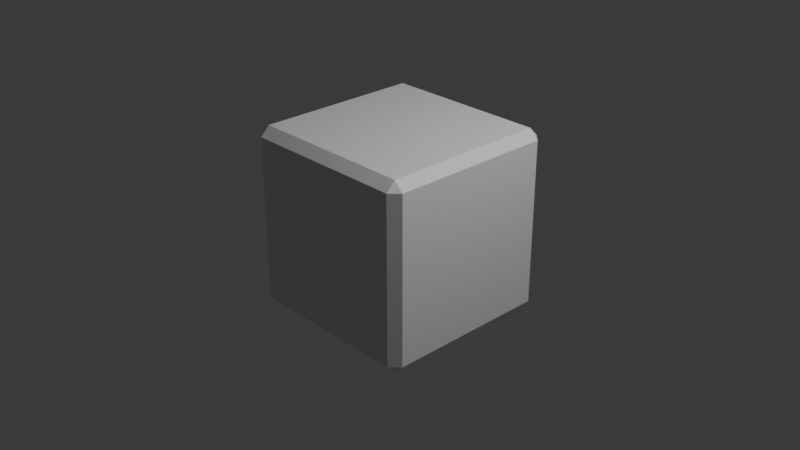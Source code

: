 # Source: 34_additional_anim.blend  (saved by Blender 5.2.7; exported with 4.5.12 LTS)
import bpy
from mathutils import Matrix  # noqa: F401  (used for matrix-valued properties, if any)

bpy.ops.wm.read_factory_settings(use_empty=True)
scene = bpy.context.scene
scene.name = 'Scene'

# ---- collections
col_collection = bpy.data.collections.new('Collection'); scene.collection.children.link(col_collection)

# ---- materials (node trees are filled in below, after node groups)
mat_material = bpy.data.materials.new('Material')
mat_material.alpha_threshold = 0.0
mat_material.use_backface_culling_lightprobe_volume = False
mat_material.roughness = 0.5
mat_material.line_color = (0.0, 0.0, 0.0, 1.0)

# ---- material node trees
mat_material.use_nodes = True; mat_material.node_tree.nodes.clear()
_N = mat_material.node_tree.nodes; _L = mat_material.node_tree.links
n0 = _N.new('ShaderNodeOutputMaterial'); n0.name = 'Material Output'; n0.location = (200, 100)
n1 = _N.new('ShaderNodeBsdfPrincipled'); n1.name = 'Principled BSDF'; n1.location = (-200, 100)
_L.new(n1.outputs[0], n0.inputs[0])
n0.is_active_output = True

# ---- world
world_world = bpy.data.worlds.new('World'); scene.world = world_world
world_world.use_nodes = True; world_world.node_tree.nodes.clear()
_N = world_world.node_tree.nodes; _L = world_world.node_tree.links
n0 = _N.new('ShaderNodeOutputWorld'); n0.name = 'World Output'; n0.location = (200, 100)
n1 = _N.new('ShaderNodeBackground'); n1.name = 'Background'; n1.location = (-200, 100)
n1.inputs[0].default_value = (0.05088, 0.05088, 0.05088, 1.0)
_L.new(n1.outputs[0], n0.inputs[0])
n0.is_active_output = True
world_world.color = (0.05088, 0.05088, 0.05088)
world_world.sun_shadow_jitter_overblur = 0.0

# ---- cameras
cam_camera = bpy.data.cameras.new('Camera')
cam_camera.clip_end = 100.0
cam_camera.ortho_scale = 7.314

# ---- lights
light_light = bpy.data.lights.new('Light', 'POINT')
light_light.energy = 1000.0
light_light.shadow_soft_size = 0.1

# ---- meshes
me_cube = bpy.data.meshes.new('Cube')
me_cube.from_pydata([(1.0, 1.0, 1.0), (1.0, 1.0, -1.0), (1.0, -1.0, 1.0), (1.0, -1.0, -1.0), (-1.0, 1.0, 1.0), (-1.0, 1.0, -1.0), (-1.0, -1.0, 1.0), (-1.0, -1.0, -1.0)], [], [(0, 4, 6, 2), (3, 2, 6, 7), (7, 6, 4, 5), (5, 1, 3, 7), (1, 0, 2, 3), (5, 4, 0, 1)])
_uv = me_cube.uv_layers.new(name='UVMap')
_uv.uv.foreach_set('vector', [0.625, 0.5, 0.875, 0.5, 0.875, 0.75, 0.625, 0.75, 0.375, 0.75, 0.625, 0.75, 0.625, 1.0, 0.375, 1.0, 0.375, 0.0, 0.625, 0.0, 0.625, 0.25, 0.375, 0.25, 0.125, 0.5, 0.375, 0.5, 0.375, 0.75, 0.125, 0.75, 0.375, 0.5, 0.625, 0.5, 0.625, 0.75, 0.375, 0.75, 0.375, 0.25, 0.625, 0.25, 0.625, 0.5, 0.375, 0.5])
me_cube.materials.append(mat_material)
me_cube.use_mirror_vertex_groups = False
me_cube.update()

# ---- objects
ob_cube = bpy.data.objects.new('Cube', me_cube)
ob_light = bpy.data.objects.new('Light', light_light)
ob_camera = bpy.data.objects.new('Camera', cam_camera)
ob_empty = bpy.data.objects.new('Empty', None)

# ---- transforms, parenting, visibility, modifiers, constraints
ob_cube.location = (0.0, 0.0, 0.0)
ob_cube.lock_rotations_4d = False
ob_cube.empty_display_type = 'ARROWS'
ob_cube.lineart.crease_threshold = 0.0
_m = ob_cube.modifiers.new('Bevel', 'BEVEL')
_m.angle_limit = 0.8727
ob_light.location = (4.076, 1.005, 5.904)
ob_light.rotation_euler = (0.6503, 0.05522, 1.866)
ob_light.lock_rotations_4d = False
ob_light.empty_display_type = 'ARROWS'
ob_light.color = (0.0, 0.0, 0.0, 0.0)
ob_light.lineart.crease_threshold = 0.0
ob_camera.location = (7.359, -6.926, 4.958)
ob_camera.rotation_euler = (1.109, 0.0, 0.8149)
ob_camera.lock_rotations_4d = False
ob_camera.empty_display_type = 'ARROWS'
ob_camera.color = (0.0, 0.0, 0.0, 0.0)
ob_camera.display_type = 'WIRE'
ob_camera.lineart.crease_threshold = 0.0
ob_empty.location = (1.8, 0.0, 0.0)

# ---- collection membership
col_collection.objects.link(ob_cube)
col_collection.objects.link(ob_light)
col_collection.objects.link(ob_camera)
col_collection.objects.link(ob_empty)

# ---- scene / render settings (as saved in the file)
scene.camera = ob_camera
scene.frame_start = 1; scene.frame_end = 250; scene.frame_set(12)
scene.render.engine = 'BLENDER_EEVEE_NEXT'
scene.render.bake_bias = 0.0
scene.render.bake_samples = 0
scene.cycles.sampling_pattern = 'TABULATED_SOBOL'
scene.eevee.use_volume_custom_range = False
bpy.context.view_layer.update()
